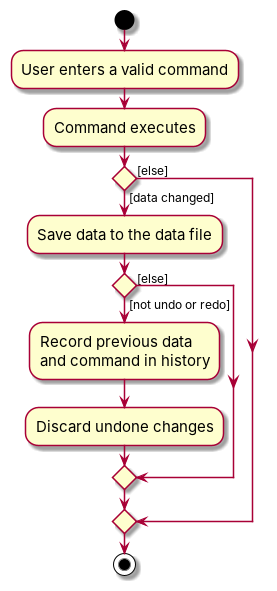

The diagram above was rendered by PlantUML. Its source (embedded in the PNG):
@startuml
skin rose
skinparam ActivityFontSize 15
skinparam ArrowFontSize 12
start
:User enters a valid command;
:Command executes;

'Since the beta syntax does not support placing the condition outside the
'diamond we place it as the true branch instead.

if () then ([data changed])
    :Save data to the data file;
    if () then ([not undo or redo])
        :Record previous data
        and command in history;
        :Discard undone changes;
    else ([else])
    endif
else ([else])
endif
stop
@enduml